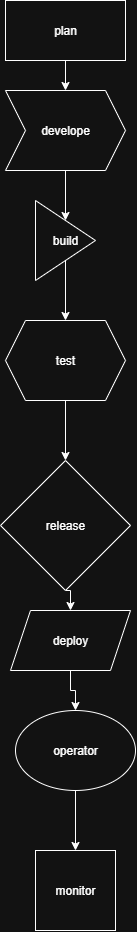

The diagram above was exported from draw.io. Its source (the exported page's mxGraphModel, read from the mxfile embedded in the PNG):
<mxGraphModel dx="2037" dy="1110" grid="1" gridSize="10" guides="1" tooltips="1" connect="1" arrows="1" fold="1" page="1" pageScale="1" pageWidth="827" pageHeight="1169" math="0" shadow="0">
  <root>
    <mxCell id="0" />
    <mxCell id="1" parent="0" />
    <mxCell id="Y--ON9kIG2hV-PPJ3wdj-14" style="edgeStyle=orthogonalEdgeStyle;rounded=0;orthogonalLoop=1;jettySize=auto;html=1;exitX=0.5;exitY=1;exitDx=0;exitDy=0;" edge="1" parent="1" source="Y--ON9kIG2hV-PPJ3wdj-3" target="Y--ON9kIG2hV-PPJ3wdj-13">
      <mxGeometry relative="1" as="geometry" />
    </mxCell>
    <mxCell id="Y--ON9kIG2hV-PPJ3wdj-3" value="plan" style="rounded=0;whiteSpace=wrap;html=1;" vertex="1" parent="1">
      <mxGeometry x="330" y="40" width="120" height="60" as="geometry" />
    </mxCell>
    <mxCell id="Y--ON9kIG2hV-PPJ3wdj-16" style="edgeStyle=orthogonalEdgeStyle;rounded=0;orthogonalLoop=1;jettySize=auto;html=1;exitX=0.5;exitY=1;exitDx=0;exitDy=0;" edge="1" parent="1" source="Y--ON9kIG2hV-PPJ3wdj-6" target="Y--ON9kIG2hV-PPJ3wdj-12">
      <mxGeometry relative="1" as="geometry" />
    </mxCell>
    <mxCell id="Y--ON9kIG2hV-PPJ3wdj-6" value="build" style="triangle;whiteSpace=wrap;html=1;" vertex="1" parent="1">
      <mxGeometry x="360" y="240" width="60" height="80" as="geometry" />
    </mxCell>
    <mxCell id="Y--ON9kIG2hV-PPJ3wdj-21" style="edgeStyle=orthogonalEdgeStyle;rounded=0;orthogonalLoop=1;jettySize=auto;html=1;exitX=0.5;exitY=1;exitDx=0;exitDy=0;" edge="1" parent="1" source="Y--ON9kIG2hV-PPJ3wdj-7" target="Y--ON9kIG2hV-PPJ3wdj-8">
      <mxGeometry relative="1" as="geometry" />
    </mxCell>
    <mxCell id="Y--ON9kIG2hV-PPJ3wdj-7" value="operator" style="ellipse;whiteSpace=wrap;html=1;" vertex="1" parent="1">
      <mxGeometry x="340" y="750" width="120" height="80" as="geometry" />
    </mxCell>
    <mxCell id="Y--ON9kIG2hV-PPJ3wdj-8" value="monitor" style="whiteSpace=wrap;html=1;aspect=fixed;" vertex="1" parent="1">
      <mxGeometry x="360" y="890" width="80" height="80" as="geometry" />
    </mxCell>
    <mxCell id="Y--ON9kIG2hV-PPJ3wdj-19" style="edgeStyle=orthogonalEdgeStyle;rounded=0;orthogonalLoop=1;jettySize=auto;html=1;exitX=0.5;exitY=1;exitDx=0;exitDy=0;entryX=0.5;entryY=0;entryDx=0;entryDy=0;" edge="1" parent="1" source="Y--ON9kIG2hV-PPJ3wdj-10" target="Y--ON9kIG2hV-PPJ3wdj-11">
      <mxGeometry relative="1" as="geometry" />
    </mxCell>
    <mxCell id="Y--ON9kIG2hV-PPJ3wdj-10" value="release" style="rhombus;whiteSpace=wrap;html=1;" vertex="1" parent="1">
      <mxGeometry x="325" y="500" width="130" height="130" as="geometry" />
    </mxCell>
    <mxCell id="Y--ON9kIG2hV-PPJ3wdj-20" style="edgeStyle=orthogonalEdgeStyle;rounded=0;orthogonalLoop=1;jettySize=auto;html=1;exitX=0.5;exitY=1;exitDx=0;exitDy=0;entryX=0.5;entryY=0;entryDx=0;entryDy=0;" edge="1" parent="1" source="Y--ON9kIG2hV-PPJ3wdj-11" target="Y--ON9kIG2hV-PPJ3wdj-7">
      <mxGeometry relative="1" as="geometry" />
    </mxCell>
    <mxCell id="Y--ON9kIG2hV-PPJ3wdj-11" value="deploy" style="shape=parallelogram;perimeter=parallelogramPerimeter;whiteSpace=wrap;html=1;fixedSize=1;" vertex="1" parent="1">
      <mxGeometry x="335" y="650" width="120" height="60" as="geometry" />
    </mxCell>
    <mxCell id="Y--ON9kIG2hV-PPJ3wdj-17" style="edgeStyle=orthogonalEdgeStyle;rounded=0;orthogonalLoop=1;jettySize=auto;html=1;exitX=0.5;exitY=1;exitDx=0;exitDy=0;" edge="1" parent="1" source="Y--ON9kIG2hV-PPJ3wdj-12" target="Y--ON9kIG2hV-PPJ3wdj-10">
      <mxGeometry relative="1" as="geometry" />
    </mxCell>
    <mxCell id="Y--ON9kIG2hV-PPJ3wdj-12" value="test" style="shape=hexagon;perimeter=hexagonPerimeter2;whiteSpace=wrap;html=1;fixedSize=1;" vertex="1" parent="1">
      <mxGeometry x="330" y="360" width="120" height="80" as="geometry" />
    </mxCell>
    <mxCell id="Y--ON9kIG2hV-PPJ3wdj-15" style="edgeStyle=orthogonalEdgeStyle;rounded=0;orthogonalLoop=1;jettySize=auto;html=1;exitX=0.5;exitY=1;exitDx=0;exitDy=0;entryX=0.5;entryY=0;entryDx=0;entryDy=0;" edge="1" parent="1" source="Y--ON9kIG2hV-PPJ3wdj-13" target="Y--ON9kIG2hV-PPJ3wdj-6">
      <mxGeometry relative="1" as="geometry" />
    </mxCell>
    <mxCell id="Y--ON9kIG2hV-PPJ3wdj-13" value="develope" style="shape=step;perimeter=stepPerimeter;whiteSpace=wrap;html=1;fixedSize=1;" vertex="1" parent="1">
      <mxGeometry x="330" y="130" width="120" height="80" as="geometry" />
    </mxCell>
  </root>
</mxGraphModel>